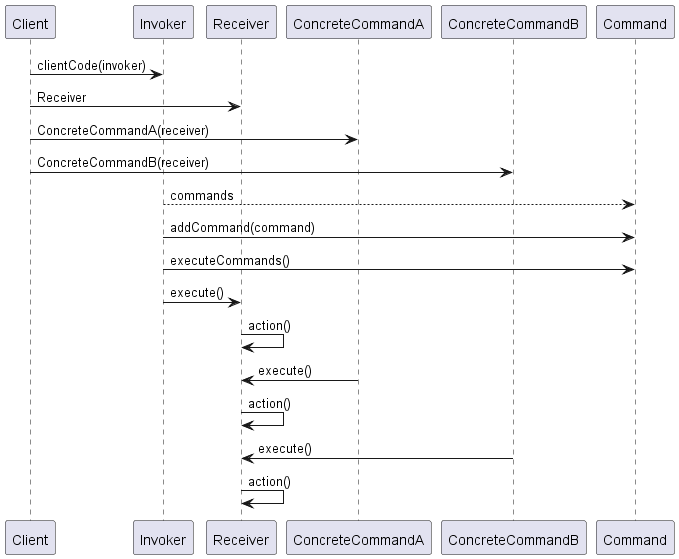

The diagram above was rendered by PlantUML. Its source (embedded in the PNG):
@startuml CommandSequence

participant Client
participant Invoker
participant Receiver
participant ConcreteCommandA
participant ConcreteCommandB

Client -> Invoker: clientCode(invoker)
Client -> Receiver: Receiver
Client -> ConcreteCommandA: ConcreteCommandA(receiver)
Client -> ConcreteCommandB: ConcreteCommandB(receiver)
Invoker --> Command: commands
Invoker -> Command: addCommand(command)
Invoker -> Command: executeCommands()
Invoker -> Receiver: execute()
Receiver -> Receiver: action()
ConcreteCommandA -> Receiver: execute()
Receiver -> Receiver: action()
ConcreteCommandB -> Receiver: execute()
Receiver -> Receiver: action()

@enduml